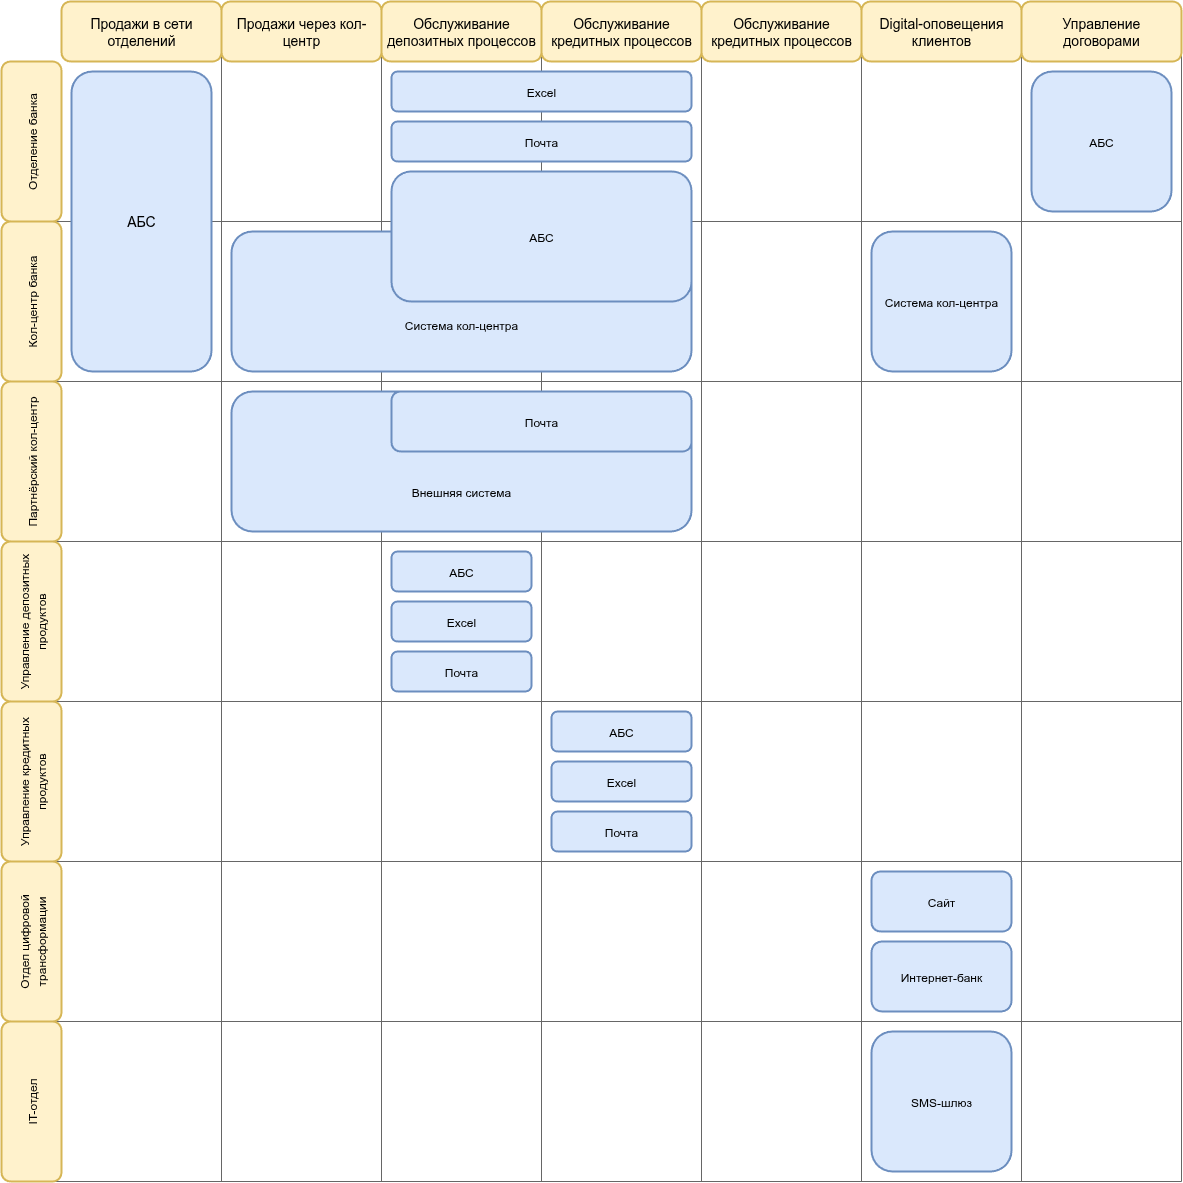

The diagram above was exported from draw.io. Its source (the exported page's mxGraphModel, read from the mxfile embedded in the PNG):
<mxGraphModel dx="1580" dy="1477" grid="1" gridSize="10" guides="1" tooltips="1" connect="1" arrows="1" fold="1" page="1" pageScale="1" pageWidth="850" pageHeight="1100" math="0" shadow="0">
  <root>
    <mxCell id="0" />
    <mxCell id="nSLMjQ-g4_iNuUrU2HpP-40" value="Background" style="locked=1;" parent="0" />
    <mxCell id="nSLMjQ-g4_iNuUrU2HpP-41" value="" style="endArrow=none;html=1;rounded=0;fillColor=#f5f5f5;strokeColor=#666666;" parent="nSLMjQ-g4_iNuUrU2HpP-40" edge="1">
      <mxGeometry width="50" height="50" relative="1" as="geometry">
        <mxPoint x="240" y="1260" as="sourcePoint" />
        <mxPoint x="240" y="90" as="targetPoint" />
      </mxGeometry>
    </mxCell>
    <mxCell id="nSLMjQ-g4_iNuUrU2HpP-42" value="" style="endArrow=none;html=1;rounded=0;fillColor=#f5f5f5;strokeColor=#666666;" parent="nSLMjQ-g4_iNuUrU2HpP-40" edge="1">
      <mxGeometry width="50" height="50" relative="1" as="geometry">
        <mxPoint x="400" y="1260" as="sourcePoint" />
        <mxPoint x="400" y="90" as="targetPoint" />
      </mxGeometry>
    </mxCell>
    <mxCell id="nSLMjQ-g4_iNuUrU2HpP-43" value="" style="endArrow=none;html=1;rounded=0;fillColor=#f5f5f5;strokeColor=#666666;" parent="nSLMjQ-g4_iNuUrU2HpP-40" edge="1">
      <mxGeometry width="50" height="50" relative="1" as="geometry">
        <mxPoint x="560" y="1260" as="sourcePoint" />
        <mxPoint x="560" y="90" as="targetPoint" />
      </mxGeometry>
    </mxCell>
    <mxCell id="nSLMjQ-g4_iNuUrU2HpP-45" value="" style="endArrow=none;html=1;rounded=0;fillColor=#f5f5f5;strokeColor=#666666;" parent="nSLMjQ-g4_iNuUrU2HpP-40" edge="1">
      <mxGeometry width="50" height="50" relative="1" as="geometry">
        <mxPoint x="720" y="1260" as="sourcePoint" />
        <mxPoint x="720" y="90" as="targetPoint" />
      </mxGeometry>
    </mxCell>
    <mxCell id="nSLMjQ-g4_iNuUrU2HpP-46" value="" style="endArrow=none;html=1;rounded=0;fillColor=#f5f5f5;strokeColor=#666666;" parent="nSLMjQ-g4_iNuUrU2HpP-40" edge="1">
      <mxGeometry width="50" height="50" relative="1" as="geometry">
        <mxPoint x="880" y="1260" as="sourcePoint" />
        <mxPoint x="880" y="90" as="targetPoint" />
      </mxGeometry>
    </mxCell>
    <mxCell id="nSLMjQ-g4_iNuUrU2HpP-47" value="" style="endArrow=none;html=1;rounded=0;fillColor=#f5f5f5;strokeColor=#666666;" parent="nSLMjQ-g4_iNuUrU2HpP-40" edge="1">
      <mxGeometry width="50" height="50" relative="1" as="geometry">
        <mxPoint x="1040" y="1260" as="sourcePoint" />
        <mxPoint x="1040" y="90" as="targetPoint" />
      </mxGeometry>
    </mxCell>
    <mxCell id="nSLMjQ-g4_iNuUrU2HpP-48" value="" style="endArrow=none;html=1;rounded=0;fillColor=#f5f5f5;strokeColor=#666666;" parent="nSLMjQ-g4_iNuUrU2HpP-40" edge="1">
      <mxGeometry width="50" height="50" relative="1" as="geometry">
        <mxPoint x="1200" y="1260" as="sourcePoint" />
        <mxPoint x="1200" y="90" as="targetPoint" />
      </mxGeometry>
    </mxCell>
    <mxCell id="nSLMjQ-g4_iNuUrU2HpP-49" value="" style="endArrow=none;html=1;rounded=0;fillColor=#f5f5f5;strokeColor=#666666;" parent="nSLMjQ-g4_iNuUrU2HpP-40" edge="1">
      <mxGeometry width="50" height="50" relative="1" as="geometry">
        <mxPoint x="1200" y="300" as="sourcePoint" />
        <mxPoint x="30" y="300" as="targetPoint" />
      </mxGeometry>
    </mxCell>
    <mxCell id="nSLMjQ-g4_iNuUrU2HpP-50" value="" style="endArrow=none;html=1;rounded=0;fillColor=#f5f5f5;strokeColor=#666666;" parent="nSLMjQ-g4_iNuUrU2HpP-40" edge="1">
      <mxGeometry width="50" height="50" relative="1" as="geometry">
        <mxPoint x="1200" y="460" as="sourcePoint" />
        <mxPoint x="30" y="460" as="targetPoint" />
      </mxGeometry>
    </mxCell>
    <mxCell id="nSLMjQ-g4_iNuUrU2HpP-51" value="" style="endArrow=none;html=1;rounded=0;fillColor=#f5f5f5;strokeColor=#666666;" parent="nSLMjQ-g4_iNuUrU2HpP-40" edge="1">
      <mxGeometry width="50" height="50" relative="1" as="geometry">
        <mxPoint x="1200" y="620" as="sourcePoint" />
        <mxPoint x="30" y="620" as="targetPoint" />
      </mxGeometry>
    </mxCell>
    <mxCell id="nSLMjQ-g4_iNuUrU2HpP-52" value="" style="endArrow=none;html=1;rounded=0;fillColor=#f5f5f5;strokeColor=#666666;" parent="nSLMjQ-g4_iNuUrU2HpP-40" edge="1">
      <mxGeometry width="50" height="50" relative="1" as="geometry">
        <mxPoint x="1200" y="780" as="sourcePoint" />
        <mxPoint x="30" y="780" as="targetPoint" />
      </mxGeometry>
    </mxCell>
    <mxCell id="nSLMjQ-g4_iNuUrU2HpP-53" value="" style="endArrow=none;html=1;rounded=0;fillColor=#f5f5f5;strokeColor=#666666;" parent="nSLMjQ-g4_iNuUrU2HpP-40" edge="1">
      <mxGeometry width="50" height="50" relative="1" as="geometry">
        <mxPoint x="1200" y="940" as="sourcePoint" />
        <mxPoint x="30" y="940" as="targetPoint" />
      </mxGeometry>
    </mxCell>
    <mxCell id="nSLMjQ-g4_iNuUrU2HpP-54" value="" style="endArrow=none;html=1;rounded=0;fillColor=#f5f5f5;strokeColor=#666666;" parent="nSLMjQ-g4_iNuUrU2HpP-40" edge="1">
      <mxGeometry width="50" height="50" relative="1" as="geometry">
        <mxPoint x="1200" y="1100" as="sourcePoint" />
        <mxPoint x="30" y="1100" as="targetPoint" />
      </mxGeometry>
    </mxCell>
    <mxCell id="nSLMjQ-g4_iNuUrU2HpP-55" value="" style="endArrow=none;html=1;rounded=0;fillColor=#f5f5f5;strokeColor=#666666;" parent="nSLMjQ-g4_iNuUrU2HpP-40" edge="1">
      <mxGeometry width="50" height="50" relative="1" as="geometry">
        <mxPoint x="1200" y="1260" as="sourcePoint" />
        <mxPoint x="30" y="1260" as="targetPoint" />
      </mxGeometry>
    </mxCell>
    <mxCell id="1" value="Main" style="locked=1;" parent="0" />
    <mxCell id="nSLMjQ-g4_iNuUrU2HpP-3" value="&lt;span style=&quot;text-align: left;&quot;&gt;Продажи в сети отделений&lt;/span&gt;" style="rounded=1;whiteSpace=wrap;html=1;fillColor=#fff2cc;strokeColor=#d6b656;fontSize=14;strokeWidth=2;" parent="1" vertex="1">
      <mxGeometry x="80" y="80" width="160" height="60" as="geometry" />
    </mxCell>
    <mxCell id="nSLMjQ-g4_iNuUrU2HpP-4" value="&lt;span style=&quot;text-align: left;&quot;&gt;Продажи через кол-центр&lt;/span&gt;" style="rounded=1;whiteSpace=wrap;html=1;fillColor=#fff2cc;strokeColor=#d6b656;fontSize=14;strokeWidth=2;" parent="1" vertex="1">
      <mxGeometry x="240" y="80" width="160" height="60" as="geometry" />
    </mxCell>
    <mxCell id="nSLMjQ-g4_iNuUrU2HpP-5" value="&lt;span style=&quot;text-align: left;&quot;&gt;Обслуживание депозитных процессов&lt;/span&gt;" style="rounded=1;whiteSpace=wrap;html=1;fillColor=#fff2cc;strokeColor=#d6b656;fontSize=14;strokeWidth=2;" parent="1" vertex="1">
      <mxGeometry x="400" y="80" width="160" height="60" as="geometry" />
    </mxCell>
    <mxCell id="nSLMjQ-g4_iNuUrU2HpP-6" value="&lt;span style=&quot;text-align: left;&quot;&gt;Обслуживание кредитных процессов&lt;/span&gt;" style="rounded=1;whiteSpace=wrap;html=1;fillColor=#fff2cc;strokeColor=#d6b656;fontSize=14;strokeWidth=2;" parent="1" vertex="1">
      <mxGeometry x="560" y="80" width="160" height="60" as="geometry" />
    </mxCell>
    <mxCell id="nSLMjQ-g4_iNuUrU2HpP-13" value="&lt;span style=&quot;text-align: left;&quot;&gt;Обслуживание кредитных процессов&lt;/span&gt;" style="rounded=1;whiteSpace=wrap;html=1;fillColor=#fff2cc;strokeColor=#d6b656;fontSize=14;strokeWidth=2;" parent="1" vertex="1">
      <mxGeometry x="720" y="80" width="160" height="60" as="geometry" />
    </mxCell>
    <mxCell id="nSLMjQ-g4_iNuUrU2HpP-16" value="&lt;span style=&quot;text-align: left;&quot;&gt;Digital-оповещения клиентов&lt;/span&gt;" style="rounded=1;whiteSpace=wrap;html=1;fillColor=#fff2cc;strokeColor=#d6b656;fontSize=14;strokeWidth=2;" parent="1" vertex="1">
      <mxGeometry x="880" y="80" width="160" height="60" as="geometry" />
    </mxCell>
    <mxCell id="nSLMjQ-g4_iNuUrU2HpP-18" value="&lt;span style=&quot;text-align: left;&quot;&gt;Управление договорами&lt;/span&gt;" style="rounded=1;whiteSpace=wrap;html=1;fillColor=#fff2cc;strokeColor=#d6b656;fontSize=14;strokeWidth=2;" parent="1" vertex="1">
      <mxGeometry x="1040" y="80" width="160" height="60" as="geometry" />
    </mxCell>
    <mxCell id="nSLMjQ-g4_iNuUrU2HpP-19" value="&lt;div style=&quot;text-align: left;&quot;&gt;&lt;span style=&quot;background-color: transparent; color: light-dark(rgb(0, 0, 0), rgb(255, 255, 255)); font-size: 12px;&quot;&gt;Отделение банка&lt;/span&gt;&lt;/div&gt;" style="rounded=1;whiteSpace=wrap;html=1;fillColor=#fff2cc;strokeColor=#d6b656;fontSize=14;strokeWidth=2;rotation=-90;" parent="1" vertex="1">
      <mxGeometry x="-30" y="190" width="160" height="60" as="geometry" />
    </mxCell>
    <mxCell id="nSLMjQ-g4_iNuUrU2HpP-22" value="&lt;span style=&quot;font-size: 12px; text-align: left;&quot;&gt;Кол-центр банка&lt;/span&gt;" style="rounded=1;whiteSpace=wrap;html=1;fillColor=#fff2cc;strokeColor=#d6b656;fontSize=14;strokeWidth=2;rotation=-90;" parent="1" vertex="1">
      <mxGeometry x="-30" y="350" width="160" height="60" as="geometry" />
    </mxCell>
    <mxCell id="nSLMjQ-g4_iNuUrU2HpP-25" value="&lt;span style=&quot;font-size: 12px; text-align: left;&quot;&gt;Управление депозитных продуктов&lt;/span&gt;" style="rounded=1;whiteSpace=wrap;html=1;fillColor=#fff2cc;strokeColor=#d6b656;fontSize=14;strokeWidth=2;rotation=-90;" parent="1" vertex="1">
      <mxGeometry x="-30" y="670" width="160" height="60" as="geometry" />
    </mxCell>
    <mxCell id="nSLMjQ-g4_iNuUrU2HpP-28" value="&lt;span style=&quot;font-size: 12px; text-align: left;&quot;&gt;Управление кредитных продуктов&lt;/span&gt;" style="rounded=1;whiteSpace=wrap;html=1;fillColor=#fff2cc;strokeColor=#d6b656;fontSize=14;strokeWidth=2;rotation=-90;" parent="1" vertex="1">
      <mxGeometry x="-30" y="830" width="160" height="60" as="geometry" />
    </mxCell>
    <mxCell id="nSLMjQ-g4_iNuUrU2HpP-31" value="&lt;span style=&quot;font-size: 12px; text-align: left;&quot;&gt;IT-отдел&lt;/span&gt;" style="rounded=1;whiteSpace=wrap;html=1;fillColor=#fff2cc;strokeColor=#d6b656;fontSize=14;strokeWidth=2;rotation=-90;" parent="1" vertex="1">
      <mxGeometry x="-30" y="1150" width="160" height="60" as="geometry" />
    </mxCell>
    <mxCell id="nSLMjQ-g4_iNuUrU2HpP-32" value="&lt;span style=&quot;font-size: 12px; text-align: left;&quot;&gt;Отдел цифровой трансформации&lt;/span&gt;" style="rounded=1;whiteSpace=wrap;html=1;fillColor=#fff2cc;strokeColor=#d6b656;fontSize=14;strokeWidth=2;rotation=-90;" parent="1" vertex="1">
      <mxGeometry x="-30" y="990" width="160" height="60" as="geometry" />
    </mxCell>
    <mxCell id="nSLMjQ-g4_iNuUrU2HpP-36" value="&lt;span style=&quot;font-size: 12px; text-align: left;&quot;&gt;Партнёрский кол-центр&lt;/span&gt;" style="rounded=1;whiteSpace=wrap;html=1;fillColor=#fff2cc;strokeColor=#d6b656;fontSize=14;strokeWidth=2;rotation=-90;" parent="1" vertex="1">
      <mxGeometry x="-30" y="510" width="160" height="60" as="geometry" />
    </mxCell>
    <mxCell id="nSLMjQ-g4_iNuUrU2HpP-57" value="Content" parent="0" />
    <mxCell id="nSLMjQ-g4_iNuUrU2HpP-58" value="АБС" style="rounded=1;whiteSpace=wrap;html=1;fillColor=#dae8fc;strokeColor=#6c8ebf;strokeWidth=2;fontSize=14;" parent="nSLMjQ-g4_iNuUrU2HpP-57" vertex="1">
      <mxGeometry x="90" y="150" width="140" height="300" as="geometry" />
    </mxCell>
    <mxCell id="nSLMjQ-g4_iNuUrU2HpP-59" value="&lt;div&gt;&lt;span style=&quot;font-size: 12px;&quot;&gt;&lt;br&gt;&lt;/span&gt;&lt;/div&gt;&lt;span style=&quot;font-size: 12px;&quot;&gt;&lt;div&gt;&lt;span style=&quot;font-size: 12px;&quot;&gt;&lt;br&gt;&lt;/span&gt;&lt;/div&gt;&lt;div&gt;&lt;span style=&quot;font-size: 12px;&quot;&gt;&lt;br&gt;&lt;/span&gt;&lt;/div&gt;Система кол-центра&lt;/span&gt;" style="rounded=1;whiteSpace=wrap;html=1;fillColor=#dae8fc;strokeColor=#6c8ebf;strokeWidth=2;fontSize=14;labelPosition=center;verticalLabelPosition=middle;align=center;verticalAlign=middle;" parent="nSLMjQ-g4_iNuUrU2HpP-57" vertex="1">
      <mxGeometry x="250" y="310" width="460" height="140" as="geometry" />
    </mxCell>
    <mxCell id="nSLMjQ-g4_iNuUrU2HpP-62" value="&lt;span style=&quot;font-size: 12px; text-align: left;&quot;&gt;АБС&lt;/span&gt;" style="rounded=1;whiteSpace=wrap;html=1;fillColor=#dae8fc;strokeColor=#6c8ebf;strokeWidth=2;fontSize=14;" parent="nSLMjQ-g4_iNuUrU2HpP-57" vertex="1">
      <mxGeometry x="1050" y="150" width="140" height="140" as="geometry" />
    </mxCell>
    <mxCell id="nSLMjQ-g4_iNuUrU2HpP-63" value="&lt;div&gt;&lt;span style=&quot;font-size: 12px; text-align: left;&quot;&gt;&lt;br&gt;&lt;/span&gt;&lt;/div&gt;&lt;span style=&quot;font-size: 12px; text-align: left;&quot;&gt;&lt;div&gt;&lt;span style=&quot;font-size: 12px; text-align: left;&quot;&gt;&lt;br&gt;&lt;/span&gt;&lt;/div&gt;&lt;div&gt;&lt;span style=&quot;font-size: 12px; text-align: left;&quot;&gt;&lt;br&gt;&lt;/span&gt;&lt;/div&gt;&lt;div&gt;&lt;span style=&quot;font-size: 12px; text-align: left;&quot;&gt;&lt;br&gt;&lt;/span&gt;&lt;/div&gt;Внешняя система&lt;/span&gt;" style="rounded=1;whiteSpace=wrap;html=1;fillColor=#dae8fc;strokeColor=#6c8ebf;strokeWidth=2;fontSize=14;" parent="nSLMjQ-g4_iNuUrU2HpP-57" vertex="1">
      <mxGeometry x="250" y="470" width="460" height="140" as="geometry" />
    </mxCell>
    <mxCell id="nSLMjQ-g4_iNuUrU2HpP-68" value="&lt;span style=&quot;font-size: 12px; text-align: left;&quot;&gt;Система кол-центра&lt;/span&gt;" style="rounded=1;whiteSpace=wrap;html=1;fillColor=#dae8fc;strokeColor=#6c8ebf;strokeWidth=2;fontSize=14;" parent="nSLMjQ-g4_iNuUrU2HpP-57" vertex="1">
      <mxGeometry x="890" y="310" width="140" height="140" as="geometry" />
    </mxCell>
    <mxCell id="nSLMjQ-g4_iNuUrU2HpP-71" value="&lt;span style=&quot;font-size: 12px; text-align: left;&quot;&gt;SMS-шлюз&lt;/span&gt;" style="rounded=1;whiteSpace=wrap;html=1;fillColor=#dae8fc;strokeColor=#6c8ebf;strokeWidth=2;fontSize=14;" parent="nSLMjQ-g4_iNuUrU2HpP-57" vertex="1">
      <mxGeometry x="890" y="1110" width="140" height="140" as="geometry" />
    </mxCell>
    <mxCell id="nSLMjQ-g4_iNuUrU2HpP-73" value="&lt;span style=&quot;font-size: 12px; text-align: left;&quot;&gt;Сайт&lt;/span&gt;" style="rounded=1;whiteSpace=wrap;html=1;fillColor=#dae8fc;strokeColor=#6c8ebf;strokeWidth=2;fontSize=14;" parent="nSLMjQ-g4_iNuUrU2HpP-57" vertex="1">
      <mxGeometry x="890" y="950" width="140" height="60" as="geometry" />
    </mxCell>
    <mxCell id="Njwna2QJ6elQh-JWzttx-2" value="&lt;span style=&quot;font-size: 12px; text-align: left;&quot;&gt;Excel&lt;/span&gt;" style="rounded=1;whiteSpace=wrap;html=1;fillColor=#dae8fc;strokeColor=#6c8ebf;strokeWidth=2;fontSize=14;" vertex="1" parent="nSLMjQ-g4_iNuUrU2HpP-57">
      <mxGeometry x="410" y="150" width="300" height="40" as="geometry" />
    </mxCell>
    <mxCell id="Njwna2QJ6elQh-JWzttx-5" value="&lt;span style=&quot;font-size: 12px; text-align: left;&quot;&gt;Почта&lt;/span&gt;" style="rounded=1;whiteSpace=wrap;html=1;fillColor=#dae8fc;strokeColor=#6c8ebf;strokeWidth=2;fontSize=14;" vertex="1" parent="nSLMjQ-g4_iNuUrU2HpP-57">
      <mxGeometry x="410" y="200" width="300" height="40" as="geometry" />
    </mxCell>
    <mxCell id="Njwna2QJ6elQh-JWzttx-6" value="&lt;span style=&quot;font-size: 12px; text-align: left;&quot;&gt;АБС&lt;/span&gt;" style="rounded=1;whiteSpace=wrap;html=1;fillColor=#dae8fc;strokeColor=#6c8ebf;strokeWidth=2;fontSize=14;" vertex="1" parent="nSLMjQ-g4_iNuUrU2HpP-57">
      <mxGeometry x="410" y="250" width="300" height="130" as="geometry" />
    </mxCell>
    <mxCell id="Njwna2QJ6elQh-JWzttx-7" value="&lt;span style=&quot;font-size: 12px; text-align: left;&quot;&gt;Почта&lt;/span&gt;" style="rounded=1;whiteSpace=wrap;html=1;fillColor=#dae8fc;strokeColor=#6c8ebf;strokeWidth=2;fontSize=14;" vertex="1" parent="nSLMjQ-g4_iNuUrU2HpP-57">
      <mxGeometry x="410" y="470" width="300" height="60" as="geometry" />
    </mxCell>
    <mxCell id="Njwna2QJ6elQh-JWzttx-8" value="&lt;span style=&quot;font-size: 12px; text-align: left;&quot;&gt;Excel&lt;/span&gt;" style="rounded=1;whiteSpace=wrap;html=1;fillColor=#dae8fc;strokeColor=#6c8ebf;strokeWidth=2;fontSize=14;" vertex="1" parent="nSLMjQ-g4_iNuUrU2HpP-57">
      <mxGeometry x="410" y="680" width="140" height="40" as="geometry" />
    </mxCell>
    <mxCell id="Njwna2QJ6elQh-JWzttx-9" value="&lt;span style=&quot;font-size: 12px; text-align: left;&quot;&gt;Почта&lt;/span&gt;" style="rounded=1;whiteSpace=wrap;html=1;fillColor=#dae8fc;strokeColor=#6c8ebf;strokeWidth=2;fontSize=14;" vertex="1" parent="nSLMjQ-g4_iNuUrU2HpP-57">
      <mxGeometry x="410" y="730" width="140" height="40" as="geometry" />
    </mxCell>
    <mxCell id="Njwna2QJ6elQh-JWzttx-10" value="&lt;span style=&quot;font-size: 12px; text-align: left;&quot;&gt;АБС&lt;/span&gt;" style="rounded=1;whiteSpace=wrap;html=1;fillColor=#dae8fc;strokeColor=#6c8ebf;strokeWidth=2;fontSize=14;" vertex="1" parent="nSLMjQ-g4_iNuUrU2HpP-57">
      <mxGeometry x="410" y="630" width="140" height="40" as="geometry" />
    </mxCell>
    <mxCell id="Njwna2QJ6elQh-JWzttx-11" value="&lt;span style=&quot;font-size: 12px; text-align: left;&quot;&gt;Excel&lt;/span&gt;" style="rounded=1;whiteSpace=wrap;html=1;fillColor=#dae8fc;strokeColor=#6c8ebf;strokeWidth=2;fontSize=14;" vertex="1" parent="nSLMjQ-g4_iNuUrU2HpP-57">
      <mxGeometry x="570" y="840" width="140" height="40" as="geometry" />
    </mxCell>
    <mxCell id="Njwna2QJ6elQh-JWzttx-12" value="&lt;span style=&quot;font-size: 12px; text-align: left;&quot;&gt;Почта&lt;/span&gt;" style="rounded=1;whiteSpace=wrap;html=1;fillColor=#dae8fc;strokeColor=#6c8ebf;strokeWidth=2;fontSize=14;" vertex="1" parent="nSLMjQ-g4_iNuUrU2HpP-57">
      <mxGeometry x="570" y="890" width="140" height="40" as="geometry" />
    </mxCell>
    <mxCell id="Njwna2QJ6elQh-JWzttx-13" value="&lt;span style=&quot;font-size: 12px; text-align: left;&quot;&gt;АБС&lt;/span&gt;" style="rounded=1;whiteSpace=wrap;html=1;fillColor=#dae8fc;strokeColor=#6c8ebf;strokeWidth=2;fontSize=14;" vertex="1" parent="nSLMjQ-g4_iNuUrU2HpP-57">
      <mxGeometry x="570" y="790" width="140" height="40" as="geometry" />
    </mxCell>
    <mxCell id="Njwna2QJ6elQh-JWzttx-14" value="&lt;span style=&quot;font-size: 12px; text-align: left;&quot;&gt;Интернет-банк&lt;/span&gt;" style="rounded=1;whiteSpace=wrap;html=1;fillColor=#dae8fc;strokeColor=#6c8ebf;strokeWidth=2;fontSize=14;" vertex="1" parent="nSLMjQ-g4_iNuUrU2HpP-57">
      <mxGeometry x="890" y="1020" width="140" height="70" as="geometry" />
    </mxCell>
  </root>
</mxGraphModel>